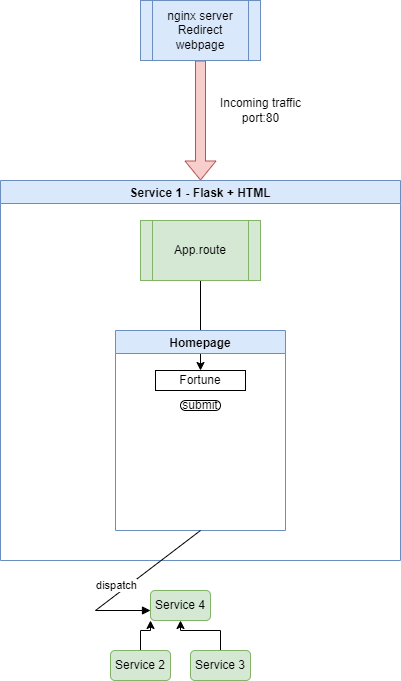

The diagram above was exported from draw.io. Its source (the exported page's mxGraphModel, read from the mxfile embedded in the PNG):
<mxGraphModel dx="1422" dy="743" grid="1" gridSize="10" guides="1" tooltips="1" connect="1" arrows="1" fold="1" page="1" pageScale="1" pageWidth="827" pageHeight="1169" math="0" shadow="0">
  <root>
    <mxCell id="StVM9ke-XdB4tg2ju2OR-0" />
    <mxCell id="StVM9ke-XdB4tg2ju2OR-1" parent="StVM9ke-XdB4tg2ju2OR-0" />
    <mxCell id="StVM9ke-XdB4tg2ju2OR-6" value="Service 1 - Flask + HTML" style="swimlane;fillColor=#dae8fc;strokeColor=#6c8ebf;" parent="StVM9ke-XdB4tg2ju2OR-1" vertex="1">
      <mxGeometry x="100" y="250" width="400" height="380" as="geometry" />
    </mxCell>
    <mxCell id="AYWEBCDUfEWOS7OLrN5c-0" value="" style="edgeStyle=orthogonalEdgeStyle;rounded=0;orthogonalLoop=1;jettySize=auto;html=1;" edge="1" parent="StVM9ke-XdB4tg2ju2OR-6" source="StVM9ke-XdB4tg2ju2OR-7" target="StVM9ke-XdB4tg2ju2OR-10">
      <mxGeometry relative="1" as="geometry" />
    </mxCell>
    <mxCell id="StVM9ke-XdB4tg2ju2OR-7" value="App.route" style="shape=process;whiteSpace=wrap;html=1;backgroundOutline=1;fillColor=#d5e8d4;strokeColor=#82b366;" parent="StVM9ke-XdB4tg2ju2OR-6" vertex="1">
      <mxGeometry x="140" y="40" width="120" height="60" as="geometry" />
    </mxCell>
    <mxCell id="StVM9ke-XdB4tg2ju2OR-9" value="Homepage" style="swimlane;fillColor=#dae8fc;strokeColor=#6c8ebf;" parent="StVM9ke-XdB4tg2ju2OR-6" vertex="1">
      <mxGeometry x="115" y="150" width="170" height="200" as="geometry" />
    </mxCell>
    <mxCell id="StVM9ke-XdB4tg2ju2OR-10" value="Fortune" style="rounded=0;whiteSpace=wrap;html=1;" parent="StVM9ke-XdB4tg2ju2OR-9" vertex="1">
      <mxGeometry x="40" y="40" width="90" height="20" as="geometry" />
    </mxCell>
    <mxCell id="StVM9ke-XdB4tg2ju2OR-11" value="submit" style="rounded=1;whiteSpace=wrap;html=1;arcSize=50;" parent="StVM9ke-XdB4tg2ju2OR-9" vertex="1">
      <mxGeometry x="65" y="70" width="40" height="10" as="geometry" />
    </mxCell>
    <mxCell id="StVM9ke-XdB4tg2ju2OR-15" value="" style="shape=flexArrow;endArrow=classic;html=1;rounded=0;entryX=0.5;entryY=0;entryDx=0;entryDy=0;fillColor=#f8cecc;strokeColor=#b85450;" parent="StVM9ke-XdB4tg2ju2OR-1" target="StVM9ke-XdB4tg2ju2OR-6" edge="1">
      <mxGeometry width="50" height="50" relative="1" as="geometry">
        <mxPoint x="300" y="130" as="sourcePoint" />
        <mxPoint x="440" y="380" as="targetPoint" />
      </mxGeometry>
    </mxCell>
    <mxCell id="StVM9ke-XdB4tg2ju2OR-19" value="dispatch" style="html=1;verticalAlign=bottom;endArrow=block;rounded=0;exitX=0.5;exitY=1;exitDx=0;exitDy=0;" parent="StVM9ke-XdB4tg2ju2OR-1" source="StVM9ke-XdB4tg2ju2OR-9" edge="1">
      <mxGeometry x="0.1321" width="80" relative="1" as="geometry">
        <mxPoint x="370" y="410" as="sourcePoint" />
        <mxPoint x="250" y="680" as="targetPoint" />
        <Array as="points">
          <mxPoint x="195" y="680" />
        </Array>
        <mxPoint as="offset" />
      </mxGeometry>
    </mxCell>
    <mxCell id="StVM9ke-XdB4tg2ju2OR-20" value="Incoming traffic&lt;br&gt;port:80" style="text;html=1;align=center;verticalAlign=middle;resizable=0;points=[];autosize=1;strokeColor=none;fillColor=none;" parent="StVM9ke-XdB4tg2ju2OR-1" vertex="1">
      <mxGeometry x="310" y="165" width="100" height="30" as="geometry" />
    </mxCell>
    <mxCell id="pidkkZZ0xOylavylR9dn-0" style="edgeStyle=orthogonalEdgeStyle;rounded=0;orthogonalLoop=1;jettySize=auto;html=1;entryX=0;entryY=1;entryDx=0;entryDy=0;" parent="StVM9ke-XdB4tg2ju2OR-1" source="StVM9ke-XdB4tg2ju2OR-23" target="StVM9ke-XdB4tg2ju2OR-26" edge="1">
      <mxGeometry relative="1" as="geometry" />
    </mxCell>
    <mxCell id="StVM9ke-XdB4tg2ju2OR-23" value="Service 2" style="rounded=1;whiteSpace=wrap;html=1;fillColor=#d5e8d4;strokeColor=#82b366;" parent="StVM9ke-XdB4tg2ju2OR-1" vertex="1">
      <mxGeometry x="210" y="720" width="60" height="30" as="geometry" />
    </mxCell>
    <mxCell id="pidkkZZ0xOylavylR9dn-1" style="edgeStyle=orthogonalEdgeStyle;rounded=0;orthogonalLoop=1;jettySize=auto;html=1;" parent="StVM9ke-XdB4tg2ju2OR-1" source="StVM9ke-XdB4tg2ju2OR-24" target="StVM9ke-XdB4tg2ju2OR-26" edge="1">
      <mxGeometry relative="1" as="geometry" />
    </mxCell>
    <mxCell id="StVM9ke-XdB4tg2ju2OR-24" value="Service 3" style="rounded=1;whiteSpace=wrap;html=1;fillColor=#d5e8d4;strokeColor=#82b366;" parent="StVM9ke-XdB4tg2ju2OR-1" vertex="1">
      <mxGeometry x="290" y="720" width="60" height="30" as="geometry" />
    </mxCell>
    <mxCell id="StVM9ke-XdB4tg2ju2OR-26" value="Service 4" style="rounded=1;whiteSpace=wrap;html=1;fillColor=#d5e8d4;strokeColor=#82b366;" parent="StVM9ke-XdB4tg2ju2OR-1" vertex="1">
      <mxGeometry x="250" y="660" width="60" height="30" as="geometry" />
    </mxCell>
    <mxCell id="GCCx44WkRnCNgddqRzx_-0" value="&lt;span&gt;nginx server&lt;/span&gt;&lt;br&gt;&lt;span&gt;Redirect webpage&lt;/span&gt;" style="shape=process;whiteSpace=wrap;html=1;backgroundOutline=1;fillColor=#dae8fc;strokeColor=#6c8ebf;" parent="StVM9ke-XdB4tg2ju2OR-1" vertex="1">
      <mxGeometry x="240" y="70" width="120" height="60" as="geometry" />
    </mxCell>
  </root>
</mxGraphModel>